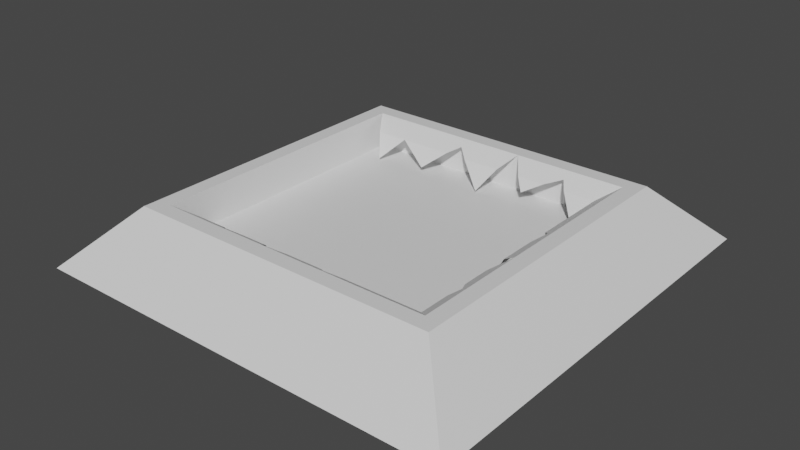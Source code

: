 # Source: Passable_Obstacle_-_Water_Closed_.blend  (saved by Blender 2.83.19; exported with 4.5.12 LTS)
import bpy
from mathutils import Matrix  # noqa: F401  (used for matrix-valued properties, if any)

bpy.ops.wm.read_factory_settings(use_empty=True)
scene = bpy.context.scene
scene.name = 'Scene'

# ---- collections
col_collection = bpy.data.collections.new('Collection'); scene.collection.children.link(col_collection)

# ---- materials (node trees are filled in below, after node groups)
mat_material = bpy.data.materials.new('Material')
mat_material.alpha_threshold = 0.0
mat_material.use_transparent_shadow = False
mat_material.line_color = (0.0, 0.0, 0.0, 1.0)

# ---- material node trees
mat_material.use_nodes = True; mat_material.node_tree.nodes.clear()
_N = mat_material.node_tree.nodes; _L = mat_material.node_tree.links
n0 = _N.new('ShaderNodeOutputMaterial'); n0.name = 'Material Output'; n0.location = (300, 300)
n1 = _N.new('ShaderNodeBsdfPrincipled'); n1.name = 'Principled BSDF'; n1.location = (10, 300)
n1.distribution = 'GGX'
n1.subsurface_method = 'BURLEY'
n1.inputs[2].default_value = 0.4
n1.inputs[3].default_value = 1.45
n1.inputs[27].default_value = (0.0, 0.0, 0.0, 1.0)
n1.inputs[28].default_value = 1.0
_L.new(n1.outputs[0], n0.inputs[0])
n0.is_active_output = True

# ---- world
world_world = bpy.data.worlds.new('World'); scene.world = world_world
world_world.use_nodes = True; world_world.node_tree.nodes.clear()
_N = world_world.node_tree.nodes; _L = world_world.node_tree.links
n0 = _N.new('ShaderNodeOutputWorld'); n0.name = 'World Output'; n0.location = (300, 300)
n1 = _N.new('ShaderNodeBackground'); n1.name = 'Background'; n1.location = (10, 300)
n1.inputs[0].default_value = (0.05088, 0.05088, 0.05088, 1.0)
_L.new(n1.outputs[0], n0.inputs[0])
n0.is_active_output = True
world_world.color = (0.05088, 0.05088, 0.05088)
world_world.use_sun_shadow = False
world_world.sun_shadow_jitter_overblur = 0.0

# ---- meshes
me_cube = bpy.data.meshes.new('Cube')
me_cube.from_pydata([(1.0, 1.0, 1.0), (1.0, -1.0, 1.0), (-1.0, 1.0, 1.0), (-1.0, -1.0, 1.0), (1.0, 0.9, 1.0), (1.0, -0.9, 1.0), (-1.0, -0.9, 1.0), (-1.0, 0.9, 1.0), (0.9, -1.0, 1.0), (-0.9, -1.0, 1.0), (-0.9, 1.0, 1.0), (0.9, 1.0, 1.0), (-0.9, 0.9, 1.0), (0.9, 0.9, 1.0), (-0.9, -0.9, 1.0), (0.9, -0.9, 1.0), (-0.9, 0.9, 0.7708), (0.9, 0.9, 0.7708), (-0.9, -0.9, 0.7708), (0.9, -0.9, 0.7708), (1.368, 1.368, 0.6358), (-1.368, -1.368, 0.6358), (1.368, -1.368, 0.6358), (-1.368, 1.368, 0.6358), (1.368, 1.231, 0.6358), (1.368, -1.231, 0.6358), (-1.368, -1.231, 0.6358), (-1.368, 1.231, 0.6358), (1.231, -1.368, 0.6358), (-1.231, -1.368, 0.6358)], [], [(14, 6, 3, 9), (29, 9, 3, 21), (27, 7, 2, 23), (25, 5, 1, 22), (20, 0, 4, 24), (24, 4, 5, 25), (21, 3, 6, 26), (26, 6, 7, 27), (10, 2, 7, 12), (12, 7, 6, 14), (4, 13, 15, 5), (12, 16, 17, 13), (0, 11, 13, 4), (11, 10, 12, 13), (0, 20, 23, 2, 10, 11), (22, 1, 8, 28), (28, 8, 9, 29), (5, 15, 8, 1), (15, 14, 9, 8), (15, 13, 17, 19), (12, 14, 18, 16), (14, 15, 19, 18)])
_uv = me_cube.uv_layers.new(name='UVMap')
_uv.uv.foreach_set('vector', [0.7917, 0.6667, 0.875, 0.6667, 0.875, 0.75, 0.7917, 0.75, 0.5, 0.9167, 0.625, 0.9167, 0.625, 1.0, 0.5, 1.0, 0.5, 0.1667, 0.625, 0.1667, 0.625, 0.25, 0.5, 0.25, 0.5, 0.6667, 0.625, 0.6667, 0.625, 0.75, 0.5, 0.75, 0.5, 0.5, 0.625, 0.5, 0.625, 0.5833, 0.5, 0.5833, 0.5, 0.5833, 0.625, 0.5833, 0.625, 0.6667, 0.5, 0.6667, 0.5, 0.0, 0.625, 0.0, 0.625, 0.08333, 0.5, 0.08333, 0.5, 0.08333, 0.625, 0.08333, 0.625, 0.1667, 0.5, 0.1667, 0.7917, 0.5, 0.875, 0.5, 0.875, 0.5833, 0.7917, 0.5833, 0.7917, 0.5833, 0.875, 0.5833, 0.875, 0.6667, 0.7917, 0.6667, 0.625, 0.5833, 0.7083, 0.5833, 0.7083, 0.6667, 0.625, 0.6667, 0.7917, 0.5833, 0.7917, 0.5833, 0.7083, 0.5833, 0.7083, 0.5833, 0.625, 0.5, 0.7083, 0.5, 0.7083, 0.5833, 0.625, 0.5833, 0.7083, 0.5, 0.7917, 0.5, 0.7917, 0.5833, 0.7083, 0.5833, 0.625, 0.5, 0.5, 0.5, 0.5, 0.25, 0.625, 0.25, 0.7917, 0.5, 0.7083, 0.5, 0.5, 0.75, 0.625, 0.75, 0.625, 0.8333, 0.5, 0.8333, 0.5, 0.8333, 0.625, 0.8333, 0.625, 0.9167, 0.5, 0.9167, 0.625, 0.6667, 0.7083, 0.6667, 0.7083, 0.75, 0.625, 0.75, 0.7083, 0.6667, 0.7917, 0.6667, 0.7917, 0.75, 0.7083, 0.75, 0.7083, 0.6667, 0.7083, 0.5833, 0.7083, 0.5833, 0.7083, 0.6667, 0.7917, 0.5833, 0.7917, 0.6667, 0.7917, 0.6667, 0.7917, 0.5833, 0.7917, 0.6667, 0.7083, 0.6667, 0.7083, 0.6667, 0.7917, 0.6667])
me_cube.materials.append(mat_material)
me_cube.use_remesh_preserve_volume = False
me_cube.use_remesh_preserve_attributes = False
me_cube.use_mirror_vertex_groups = False
me_cube.update()
me_cube_001 = bpy.data.meshes.new('Cube.001')
me_cube_001.from_pydata([], [], [])
_uv = me_cube_001.uv_layers.new(name='UVMap')
_uv.uv.foreach_set('vector', [])
me_cube_001.materials.append(mat_material)
me_cube_001.use_remesh_preserve_volume = False
me_cube_001.use_remesh_preserve_attributes = False
me_cube_001.use_mirror_vertex_groups = False
me_cube_001.update()
me_cube_002 = bpy.data.meshes.new('Cube.002')
me_cube_002.from_pydata([], [], [])
_uv = me_cube_002.uv_layers.new(name='UVMap')
_uv.uv.foreach_set('vector', [])
me_cube_002.materials.append(mat_material)
me_cube_002.use_remesh_preserve_volume = False
me_cube_002.use_remesh_preserve_attributes = False
me_cube_002.use_mirror_vertex_groups = False
me_cube_002.update()
me_cube_003 = bpy.data.meshes.new('Cube.003')
me_cube_003.from_pydata([], [], [])
_uv = me_cube_003.uv_layers.new(name='UVMap')
_uv.uv.foreach_set('vector', [])
me_cube_003.materials.append(mat_material)
me_cube_003.use_remesh_preserve_volume = False
me_cube_003.use_remesh_preserve_attributes = False
me_cube_003.use_mirror_vertex_groups = False
me_cube_003.update()
me_cube_026 = bpy.data.meshes.new('Cube.026')
me_cube_026.from_pydata([(-0.9, 0.9, 0.7708), (0.9, 0.9, 0.7708), (-0.9, -0.9, 0.7708), (0.9, -0.9, 0.7708)], [], [(1, 0, 2, 3)])
_uv = me_cube_026.uv_layers.new(name='UVMap')
_uv.uv.foreach_set('vector', [0.7083, 0.5833, 0.7917, 0.5833, 0.7917, 0.6667, 0.7083, 0.6667])
me_cube_026.materials.append(mat_material)
me_cube_026.use_remesh_preserve_volume = False
me_cube_026.use_remesh_preserve_attributes = False
me_cube_026.use_mirror_vertex_groups = False
me_cube_026.update()
me_plane = bpy.data.meshes.new('Plane')
me_plane.from_pydata([(0.2211, -0.8615, -0.04458), (0.2211, 0.9385, -0.04458), (-0.06635, 0.7865, -0.1254), (-0.06635, 0.01572, -0.1254), (-0.06635, -0.6591, -0.1254), (0.08557, -0.7616, -0.05871), (0.08557, -0.5458, -0.05871), (0.08557, -0.4037, -0.05871), (0.08557, -0.2246, -0.05871), (0.08557, -0.0683, -0.05871), (0.08557, 0.1767, -0.05871), (0.08557, 0.3181, -0.05871), (0.08557, 0.6566, -0.05871), (0.08557, 0.8663, -0.05871), (0.2211, -0.1431, -0.04458), (0.1585, 0.2457, -0.0511), (0.1553, -0.5051, -0.05143), (-0.03782, 0.4517, -0.1129), (0.005256, -0.2831, -0.09398)], [], [(5, 0, 14, 8, 7, 16, 6), (9, 14, 1, 13, 12, 11, 15, 10), (4, 5, 6), (13, 2, 12), (12, 17, 11), (10, 3, 9), (8, 18, 7)])
_uv = me_plane.uv_layers.new(name='UVMap')
_uv.uv.foreach_set('vector', [0.5, 0.0555, 1.0, 0.0, 1.0, 0.3991, 0.5, 0.3539, 0.5, 0.2543, 0.7574, 0.198, 0.5, 0.1754, 0.5, 0.4407, 1.0, 0.3991, 1.0, 1.0, 0.5, 0.9599, 0.5, 0.8434, 0.5, 0.6554, 0.769, 0.6151, 0.5, 0.5768, 0.0, 0.1124, 0.5, 0.0555, 0.5, 0.1754, 0.5, 0.9599, 0.0, 0.9156, 0.5, 0.8434, 0.5, 0.8434, 0.09388, 0.7296, 0.5, 0.6554, 0.5, 0.5768, 0.0, 0.4874, 0.5, 0.4407, 0.5, 0.3539, 0.2357, 0.3214, 0.5, 0.2543])
me_plane.use_remesh_fix_poles = True
me_plane.use_remesh_preserve_attributes = False
me_plane.use_mirror_vertex_groups = False
me_plane.update()
me_plane_002 = bpy.data.meshes.new('Plane.002')
me_plane_002.from_pydata([(0.2211, -0.8615, -0.2063), (0.2211, 0.9385, -0.2063), (-0.06635, 0.7865, -0.2871), (-0.06635, 0.01572, -0.2871), (-0.06635, -0.6591, -0.2871), (0.08557, -0.7616, -0.2204), (0.08557, -0.5458, -0.2204), (0.08557, -0.4037, -0.2204), (0.08557, -0.2246, -0.2204), (0.08557, -0.0683, -0.2204), (0.08557, 0.1767, -0.2204), (0.08557, 0.3181, -0.2204), (0.08557, 0.6566, -0.2204), (0.08557, 0.8663, -0.2204), (0.2211, -0.1431, -0.2063), (0.1585, 0.2457, -0.2128), (0.1553, -0.5051, -0.2131), (-0.03782, 0.4517, -0.2746), (0.005256, -0.2831, -0.2557)], [], [(5, 0, 14, 8, 7, 16, 6), (9, 14, 1, 13, 12, 11, 15, 10), (4, 5, 6), (13, 2, 12), (12, 17, 11), (10, 3, 9), (8, 18, 7)])
_uv = me_plane_002.uv_layers.new(name='UVMap')
_uv.uv.foreach_set('vector', [0.5, 0.0555, 1.0, 0.0, 1.0, 0.3991, 0.5, 0.3539, 0.5, 0.2543, 0.7574, 0.198, 0.5, 0.1754, 0.5, 0.4407, 1.0, 0.3991, 1.0, 1.0, 0.5, 0.9599, 0.5, 0.8434, 0.5, 0.6554, 0.769, 0.6151, 0.5, 0.5768, 0.0, 0.1124, 0.5, 0.0555, 0.5, 0.1754, 0.5, 0.9599, 0.0, 0.9156, 0.5, 0.8434, 0.5, 0.8434, 0.09388, 0.7296, 0.5, 0.6554, 0.5, 0.5768, 0.0, 0.4874, 0.5, 0.4407, 0.5, 0.3539, 0.2357, 0.3214, 0.5, 0.2543])
me_plane_002.use_remesh_fix_poles = True
me_plane_002.use_remesh_preserve_attributes = False
me_plane_002.use_mirror_vertex_groups = False
me_plane_002.update()
me_plane_001 = bpy.data.meshes.new('Plane.001')
me_plane_001.from_pydata([(0.2211, -0.8615, -0.2871), (0.2211, 0.9385, -0.2871), (-0.06635, 0.7865, -0.368), (-0.06635, 0.01572, -0.368), (-0.06635, -0.6591, -0.368), (0.08557, -0.7616, -0.3012), (0.08557, -0.5458, -0.3012), (0.08557, -0.4037, -0.3012), (0.08557, -0.2246, -0.3012), (0.08557, -0.0683, -0.3012), (0.08557, 0.1767, -0.3012), (0.08557, 0.3181, -0.3012), (0.08557, 0.6566, -0.3012), (0.08557, 0.8663, -0.3012), (0.2211, -0.1431, -0.2871), (0.1585, 0.2457, -0.2936), (0.1553, -0.5051, -0.294), (-0.03782, 0.4517, -0.3554), (0.005256, -0.2831, -0.3365)], [], [(5, 0, 14, 8, 7, 16, 6), (9, 14, 1, 13, 12, 11, 15, 10), (4, 5, 6), (13, 2, 12), (12, 17, 11), (10, 3, 9), (8, 18, 7)])
_uv = me_plane_001.uv_layers.new(name='UVMap')
_uv.uv.foreach_set('vector', [0.5, 0.0555, 1.0, 0.0, 1.0, 0.3991, 0.5, 0.3539, 0.5, 0.2543, 0.7574, 0.198, 0.5, 0.1754, 0.5, 0.4407, 1.0, 0.3991, 1.0, 1.0, 0.5, 0.9599, 0.5, 0.8434, 0.5, 0.6554, 0.769, 0.6151, 0.5, 0.5768, 0.0, 0.1124, 0.5, 0.0555, 0.5, 0.1754, 0.5, 0.9599, 0.0, 0.9156, 0.5, 0.8434, 0.5, 0.8434, 0.09388, 0.7296, 0.5, 0.6554, 0.5, 0.5768, 0.0, 0.4874, 0.5, 0.4407, 0.5, 0.3539, 0.2357, 0.3214, 0.5, 0.2543])
me_plane_001.use_remesh_fix_poles = True
me_plane_001.use_remesh_preserve_attributes = False
me_plane_001.use_mirror_vertex_groups = False
me_plane_001.update()

# ---- objects
ob_cube = bpy.data.objects.new('Cube', me_cube)
ob_cube_001 = bpy.data.objects.new('Cube.001', me_cube_001)
ob_cube_002 = bpy.data.objects.new('Cube.002', me_cube_002)
ob_cube_003 = bpy.data.objects.new('Cube.003', me_cube_003)
ob_cube_022 = bpy.data.objects.new('Cube.022', me_cube_026)
ob_plane = bpy.data.objects.new('Plane', me_plane)
ob_plane_002 = bpy.data.objects.new('Plane.002', me_plane_002)
ob_plane_001 = bpy.data.objects.new('Plane.001', me_plane_001)

# ---- transforms, parenting, visibility, modifiers, constraints
ob_cube.location = (0.0, 0.0, 0.0)
ob_cube.lock_rotations_4d = False
ob_cube.empty_display_type = 'ARROWS'
ob_cube.lineart.crease_threshold = 0.0
ob_cube_001.location = (-0.02107, 0.8079, 0.9284)
ob_cube_001.lock_rotations_4d = False
ob_cube_001.empty_display_type = 'ARROWS'
ob_cube_001.lineart.crease_threshold = 0.0
ob_cube_002.location = (-0.8079, -0.02107, 0.9284)
ob_cube_002.rotation_euler = (0.0, -0.0, 1.571)
ob_cube_002.lock_rotations_4d = False
ob_cube_002.empty_display_type = 'ARROWS'
ob_cube_002.lineart.crease_threshold = 0.0
ob_cube_003.location = (0.02107, -0.8079, 0.9284)
ob_cube_003.rotation_euler = (0.0, -0.0, 3.142)
ob_cube_003.lock_rotations_4d = False
ob_cube_003.empty_display_type = 'ARROWS'
ob_cube_003.lineart.crease_threshold = 0.0
ob_cube_022.location = (0.0, 0.0, 0.0)
ob_cube_022.lock_rotations_4d = False
ob_cube_022.empty_display_type = 'ARROWS'
ob_cube_022.lineart.crease_threshold = 0.0
ob_plane.location = (0.6854, -0.03848, 0.9307)
ob_plane.rotation_euler = (0.0, -0.5114, 0.0)
ob_plane.lineart.crease_threshold = 0.0
ob_plane_002.location = (-0.03848, -0.6063, 1.072)
ob_plane_002.rotation_euler = (0.0, -0.5114, 4.712)
ob_plane_002.lineart.crease_threshold = 0.0
ob_plane_001.location = (0.03848, 0.5667, 1.142)
ob_plane_001.rotation_euler = (0.0, -0.5114, 7.854)
ob_plane_001.lineart.crease_threshold = 0.0

# ---- collection membership
col_collection.objects.link(ob_cube)
col_collection.objects.link(ob_cube_001)
col_collection.objects.link(ob_cube_002)
col_collection.objects.link(ob_cube_003)
col_collection.objects.link(ob_cube_022)
col_collection.objects.link(ob_plane)
col_collection.objects.link(ob_plane_002)
col_collection.objects.link(ob_plane_001)

# ---- scene / render settings (as saved in the file)
scene.frame_start = 1; scene.frame_end = 250; scene.frame_set(1)
scene.render.engine = 'BLENDER_EEVEE_NEXT'
scene.cycles.use_denoising = False
scene.cycles.samples = 128
scene.cycles.sampling_pattern = 'TABULATED_SOBOL'
scene.cycles.use_adaptive_sampling = False
scene.cycles.use_light_tree = False
scene.view_settings.view_transform = 'Filmic'
bpy.context.view_layer.update()

# ---- added for rendering (the .blend has no active camera and no usable light): camera, sun
cam_auto = bpy.data.cameras.new('AutoCamera')
cam_auto.lens = 50.0
cam_auto.sensor_width = 36.0
cam_auto.clip_end = 1000.0
ob_auto_camera = bpy.data.objects.new('AutoCamera', cam_auto)
scene.collection.objects.link(ob_auto_camera)
ob_auto_camera.location = (3.59527, -4.31433, 3.69413)
ob_auto_camera.rotation_euler = (1.09748, -7.21219e-08, 0.694738)
scene.camera = ob_auto_camera
light_auto_sun = bpy.data.lights.new('AutoSun', 'SUN')
light_auto_sun.energy = 3.0
light_auto_sun.angle = 0.0523599
ob_auto_sun = bpy.data.objects.new('AutoSun', light_auto_sun)
scene.collection.objects.link(ob_auto_sun)
ob_auto_sun.rotation_euler = (0.872665, 0.174533, 0.523599)
bpy.context.view_layer.update()
